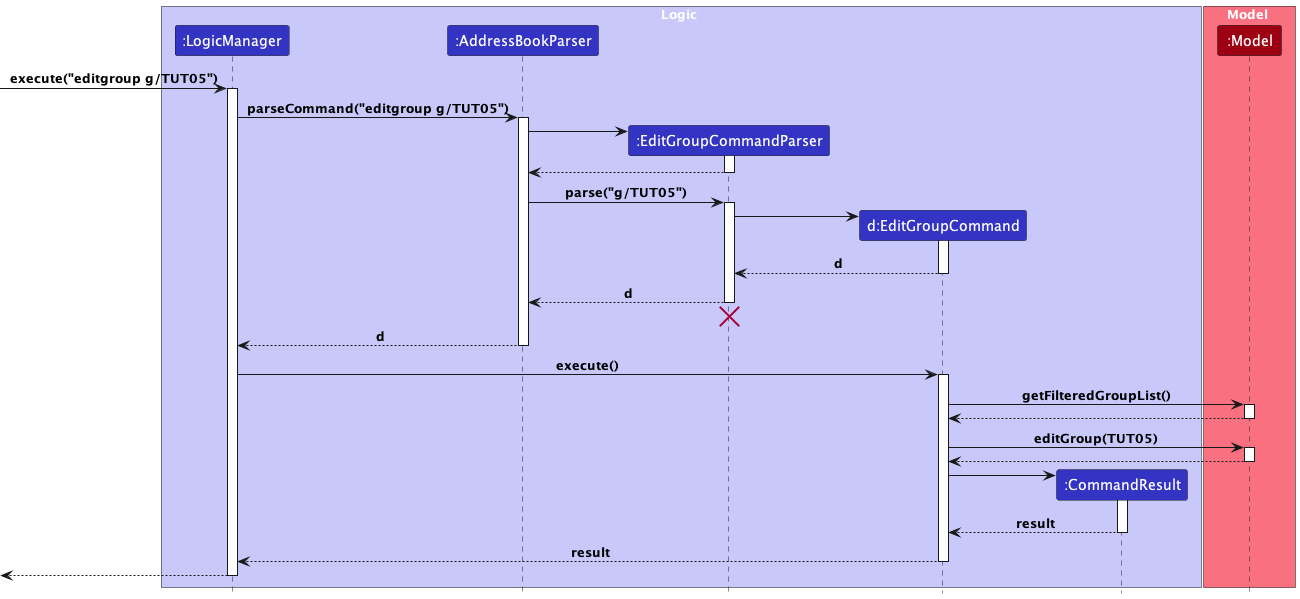

The diagram above was rendered by PlantUML. Its source (embedded in the PNG):
@startuml
!include style.puml

box Logic LOGIC_COLOR_T1
participant ":LogicManager" as LogicManager LOGIC_COLOR
participant ":AddressBookParser" as AddressBookParser LOGIC_COLOR
participant ":EditGroupCommandParser" as EditGroupCommandParser LOGIC_COLOR
participant "d:EditGroupCommand" as EditGroupCommand LOGIC_COLOR
participant ":CommandResult" as CommandResult LOGIC_COLOR
end box

box Model MODEL_COLOR_T1
participant ":Model" as Model MODEL_COLOR
end box

[-> LogicManager : execute("editgroup g/TUT05")
activate LogicManager

LogicManager -> AddressBookParser : parseCommand("editgroup g/TUT05")
activate AddressBookParser

create EditGroupCommandParser
AddressBookParser -> EditGroupCommandParser
activate EditGroupCommandParser

EditGroupCommandParser --> AddressBookParser
deactivate EditGroupCommandParser

AddressBookParser -> EditGroupCommandParser : parse("g/TUT05")
activate EditGroupCommandParser

create EditGroupCommand
EditGroupCommandParser -> EditGroupCommand
activate EditGroupCommand

EditGroupCommand --> EditGroupCommandParser : d
deactivate EditGroupCommand

EditGroupCommandParser --> AddressBookParser : d
deactivate EditGroupCommandParser

EditGroupCommandParser -[hidden]-> AddressBookParser
destroy EditGroupCommandParser

AddressBookParser --> LogicManager : d
deactivate AddressBookParser

LogicManager -> EditGroupCommand : execute()
activate EditGroupCommand

EditGroupCommand -> Model : getFilteredGroupList()
activate Model

Model --> EditGroupCommand
deactivate Model

EditGroupCommand -> Model : editGroup(TUT05)
activate Model

Model --> EditGroupCommand
deactivate Model

create CommandResult
EditGroupCommand -> CommandResult
activate CommandResult

CommandResult --> EditGroupCommand : result
deactivate CommandResult

EditGroupCommand --> LogicManager : result
deactivate EditGroupCommand

[<--LogicManager
deactivate LogicManager
@enduml